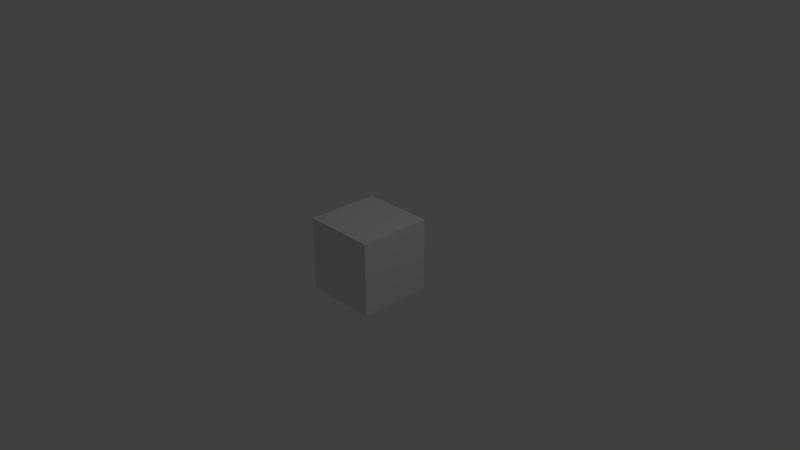 # Source: block.blend  (saved by Blender 2.78.0; exported with 4.5.12 LTS)
import bpy
from mathutils import Matrix  # noqa: F401  (used for matrix-valued properties, if any)

bpy.ops.wm.read_factory_settings(use_empty=True)
scene = bpy.context.scene
scene.name = 'Scene'

# ---- collections
col_collection_1 = bpy.data.collections.new('Collection 1'); scene.collection.children.link(col_collection_1)

# ---- materials (node trees are filled in below, after node groups)
mat_material = bpy.data.materials.new('Material')
mat_material.alpha_threshold = 0.0
mat_material.use_transparent_shadow = False
mat_material.roughness = 0.5
mat_material.line_color = (0.0, 0.0, 0.0, 1.0)

# ---- material node trees

# ---- world
world_world = bpy.data.worlds.new('World'); scene.world = world_world
world_world.color = (0.05088, 0.05088, 0.05088)
world_world.use_sun_shadow = False
world_world.sun_shadow_jitter_overblur = 0.0
world_world.cycles.sampling_method = 'MANUAL'

# ---- cameras
cam_camera = bpy.data.cameras.new('Camera')
cam_camera.clip_end = 100.0
cam_camera.lens = 35.0
cam_camera.sensor_width = 32.0
cam_camera.sensor_height = 18.0
cam_camera.ortho_scale = 7.314
cam_camera.dof.focus_distance = 0.0
cam_camera.dof.aperture_fstop = 128.0

# ---- lights
light_lamp = bpy.data.lights.new('Lamp', 'POINT')
light_lamp.transmission_factor = 0.0
light_lamp.cutoff_distance = 30.0
light_lamp.energy = 100.0
light_lamp.shadow_buffer_clip_start = 1.001
light_lamp.shadow_soft_size = 0.1
light_lamp.shadow_maximum_resolution = 0.006
light_lamp.use_absolute_resolution = True

# ---- meshes
me_cube = bpy.data.meshes.new('Cube')
me_cube.from_pydata([(0.5, 0.5, -0.5), (0.5, -0.5, -0.5), (-0.5, -0.5, -0.5), (-0.5, 0.5, -0.5), (0.5, 0.5, 0.5), (0.5, -0.5, 0.5), (-0.5, -0.5, 0.5), (-0.5, 0.5, 0.5)], [], [(0, 1, 2, 3), (4, 7, 6, 5), (0, 4, 5, 1), (1, 5, 6, 2), (2, 6, 7, 3), (4, 0, 3, 7)])
_uv = me_cube.uv_layers.new(name='UVMap')
_uv.uv.foreach_set('vector', [0.2046, 0.9937, 0.009401, 0.9937, 0.006301, 0.7923, 0.2015, 0.7985, 0.4, 0.9952, 0.2032, 0.9952, 0.197, 0.7876, 0.3984, 0.7938, 0.2015, 0.7938, 0.2062, 0.9952, 0.0032, 0.9937, 0.006301, 0.7969, 0.3984, 0.9938, 0.3953, 0.7968, 0.2001, 0.7984, 0.2047, 0.9938, 0.2015, 0.7969, 0.2077, 0.9968, 0.004751, 0.9968, 0.007851, 0.7954, 0.2001, 0.9983, 0.2032, 0.7985, 0.3969, 0.7907, 0.3969, 0.9952])
me_cube.materials.append(mat_material)
me_cube.use_remesh_preserve_volume = False
me_cube.use_remesh_preserve_attributes = False
me_cube.use_mirror_vertex_groups = False
me_cube.update()

# ---- objects
ob_cube = bpy.data.objects.new('Cube', me_cube)
ob_lamp = bpy.data.objects.new('Lamp', light_lamp)
ob_camera = bpy.data.objects.new('Camera', cam_camera)

# ---- transforms, parenting, visibility, modifiers, constraints
ob_cube.location = (0.0, 0.0, 0.0)
ob_cube.lock_rotations_4d = False
ob_cube.empty_display_type = 'ARROWS'
ob_cube.lineart.crease_threshold = 0.0
ob_lamp.location = (4.076, 1.005, 5.904)
ob_lamp.rotation_euler = (0.6503, 0.05522, 1.866)
ob_lamp.lock_rotations_4d = False
ob_lamp.empty_display_type = 'ARROWS'
ob_lamp.color = (0.0, 0.0, 0.0, 0.0)
ob_lamp.lineart.crease_threshold = 0.0
ob_camera.location = (7.481, -6.508, 5.344)
ob_camera.rotation_euler = (1.109, 0.0, 0.8149)
ob_camera.lock_rotations_4d = False
ob_camera.empty_display_type = 'ARROWS'
ob_camera.color = (0.0, 0.0, 0.0, 0.0)
ob_camera.display_type = 'WIRE'
ob_camera.lineart.crease_threshold = 0.0

# ---- collection membership
col_collection_1.objects.link(ob_cube)
col_collection_1.objects.link(ob_lamp)
col_collection_1.objects.link(ob_camera)

# ---- scene / render settings (as saved in the file)
scene.camera = ob_camera
scene.frame_start = 1; scene.frame_end = 250; scene.frame_set(1)
scene.render.engine = 'BLENDER_EEVEE_NEXT'
scene.render.resolution_percentage = 50
scene.render.dither_intensity = 0.0
scene.cycles.use_denoising = False
scene.cycles.samples = 128
scene.cycles.sampling_pattern = 'TABULATED_SOBOL'
scene.cycles.light_sampling_threshold = 0.0
scene.cycles.use_adaptive_sampling = False
scene.cycles.use_light_tree = False
scene.cycles.blur_glossy = 0.0
scene.cycles.sample_clamp_indirect = 0.0
scene.view_settings.view_transform = 'Standard'
bpy.context.view_layer.update()
